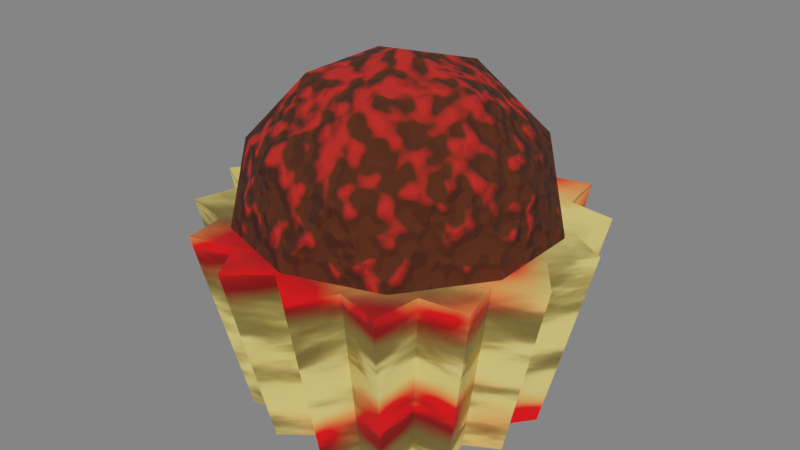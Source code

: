 # Source: Cupcake.blend  (saved by Blender 2.83.19; exported with 4.5.12 LTS)
import bpy
from mathutils import Matrix  # noqa: F401  (used for matrix-valued properties, if any)

bpy.ops.wm.read_factory_settings(use_empty=True)
scene = bpy.context.scene
scene.name = 'Scene'

# ---- collections
col_collection = bpy.data.collections.new('Collection'); scene.collection.children.link(col_collection)

# ---- images (referenced by path relative to the original .blend; pixels are not part of the script)
import os
ASSET_DIR = os.environ.get("B2B_ASSET_DIR", "")  # directory of the original .blend (textures are referenced by path, not embedded)
HERE = os.path.dirname(os.path.abspath(__file__))  # packed textures are extracted next to this script under _unpacked/

def load_image(name, relpath, width, height, colorspace="sRGB"):
    """Load a texture the original file referenced (path relative to the .blend, or extracted next to this script)."""
    p = next((c for c in (os.path.join(HERE, relpath), os.path.join(ASSET_DIR, relpath)) if relpath and os.path.exists(c)), "")
    if p:
        img = bpy.data.images.load(p, check_existing=True)
        img.name = name
    else:  # same state as the original file: an image datablock whose file is absent (Cycles renders it pink)
        img = bpy.data.images.new(name, width, height)
        img.source = "FILE"
        img.filepath = "//" + (relpath or name)
    img.colorspace_settings.name = colorspace
    return img
img_cupcakeholder = load_image('CupcakeHolder', 'CupcakeHolderNormal.png', 1024, 1024, 'sRGB')
img_cupcake = load_image('Cupcake', 'CupcakeNormal.png', 1024, 1024, 'sRGB')

# ---- materials (node trees are filled in below, after node groups)
mat_material = bpy.data.materials.new('Material')
mat_cake = bpy.data.materials.new('Cake')

# ---- material node trees
mat_material.use_nodes = True; mat_material.node_tree.nodes.clear()
mat_cake.use_nodes = True; mat_cake.node_tree.nodes.clear()

# ---- world
world_world = bpy.data.worlds.new('World'); scene.world = world_world
world_world.use_nodes = True; world_world.node_tree.nodes.clear()
_N = world_world.node_tree.nodes; _L = world_world.node_tree.links
n0 = _N.new('ShaderNodeOutputWorld'); n0.name = 'World Output'; n0.location = (300, 300)
n1 = _N.new('ShaderNodeBackground'); n1.name = 'Background'; n1.location = (10, 300)
n1.inputs[0].default_value = (1.0, 1.0, 1.0, 1.0)
n1.inputs[1].default_value = 0.2
_L.new(n1.outputs[0], n0.inputs[0])
n0.is_active_output = True
world_world.color = (0.05088, 0.05088, 0.05088)
world_world.use_sun_shadow = False
world_world.sun_shadow_jitter_overblur = 0.0

# ---- meshes
me_circle_001 = bpy.data.meshes.new('Circle.001')
me_circle_001.from_pydata([(0.0, 0.1034, 0.0), (-0.02429, 0.1221, 0.0), (-0.03956, 0.09552, 0.0), (-0.06917, 0.1035, 0.0), (-0.07311, 0.07311, 0.0), (-0.1035, 0.06917, 0.0), (-0.09552, 0.03956, 0.0), (-0.1221, 0.02429, 0.0), (-0.1034, 7.805e-09, 0.0), (-0.1221, -0.02429, 0.0), (-0.09552, -0.03956, 0.0), (-0.1035, -0.06917, 0.0), (-0.07311, -0.07311, 0.0), (-0.06917, -0.1035, 0.0), (-0.03956, -0.09552, 0.0), (-0.02429, -0.1221, 0.0), (3.369e-08, -0.1034, 0.0), (0.02429, -0.1221, 0.0), (0.03956, -0.09552, 0.0), (0.06917, -0.1035, 0.0), (0.07311, -0.07311, 0.0), (0.1035, -0.06917, 0.0), (0.09552, -0.03956, 0.0), (0.1221, -0.02429, 0.0), (0.1034, 9.983e-08, 0.0), (0.1221, 0.02429, 0.0), (0.09552, 0.03956, 0.0), (0.1035, 0.06917, 0.0), (0.07311, 0.07311, 0.0), (0.06917, 0.1035, 0.0), (0.03956, 0.09552, 0.0), (0.02429, 0.1221, 0.0), (-0.03207, 0.1612, 0.1589), (4.793e-09, 0.1365, 0.1589), (-0.05224, 0.1261, 0.1589), (-0.09133, 0.1367, 0.1589), (-0.09653, 0.09653, 0.1589), (-0.1367, 0.09133, 0.1589), (-0.1261, 0.05224, 0.1589), (-0.1612, 0.03207, 0.1589), (-0.1365, -8.087e-10, 0.1589), (-0.1612, -0.03207, 0.1589), (-0.1261, -0.05224, 0.1589), (-0.1367, -0.09133, 0.1589), (-0.09653, -0.09653, 0.1589), (-0.09133, -0.1367, 0.1589), (-0.05224, -0.1261, 0.1589), (-0.03207, -0.1612, 0.1589), (4.927e-08, -0.1365, 0.1589), (0.03207, -0.1612, 0.1589), (0.05224, -0.1261, 0.1589), (0.09133, -0.1367, 0.1589), (0.09653, -0.09653, 0.1589), (0.1367, -0.09133, 0.1589), (0.1261, -0.05224, 0.1589), (0.1612, -0.03207, 0.1589), (0.1365, 1.207e-07, 0.1589), (0.1612, 0.03207, 0.1589), (0.1261, 0.05224, 0.1589), (0.1367, 0.09133, 0.1589), (0.09653, 0.09653, 0.1589), (0.09133, 0.1367, 0.1589), (0.05224, 0.1261, 0.1589), (0.03207, 0.1612, 0.1589)], [], [(16, 14, 12, 10, 8, 6, 4, 2, 0, 30, 28, 26, 24, 22, 20, 18), (1, 0, 2), (3, 2, 4), (5, 4, 6), (7, 6, 8), (9, 8, 10), (11, 10, 12), (13, 12, 14), (15, 14, 16), (17, 16, 18), (19, 18, 20), (21, 20, 22), (23, 22, 24), (25, 24, 26), (27, 26, 28), (29, 28, 30), (31, 30, 0), (48, 50, 52, 54, 56, 58, 60, 62, 33, 34, 36, 38, 40, 42, 44, 46), (32, 34, 33), (35, 36, 34), (37, 38, 36), (39, 40, 38), (41, 42, 40), (43, 44, 42), (45, 46, 44), (47, 48, 46), (49, 50, 48), (51, 52, 50), (53, 54, 52), (55, 56, 54), (57, 58, 56), (59, 60, 58), (61, 62, 60), (63, 33, 62), (22, 54, 53, 21), (9, 41, 40, 8), (23, 55, 54, 22), (10, 42, 41, 9), (24, 56, 55, 23), (11, 43, 42, 10), (25, 57, 56, 24), (12, 44, 43, 11), (26, 58, 57, 25), (13, 45, 44, 12), (27, 59, 58, 26), (14, 46, 45, 13), (1, 32, 33, 0), (28, 60, 59, 27), (15, 47, 46, 14), (2, 34, 32, 1), (29, 61, 60, 28), (16, 48, 47, 15), (3, 35, 34, 2), (30, 62, 61, 29), (17, 49, 48, 16), (4, 36, 35, 3), (31, 63, 62, 30), (18, 50, 49, 17), (5, 37, 36, 4), (0, 33, 63, 31), (19, 51, 50, 18), (6, 38, 37, 5), (20, 52, 51, 19), (7, 39, 38, 6), (21, 53, 52, 20), (8, 40, 39, 7)])
_uv = me_circle_001.uv_layers.new(name='UVMap')
_uv.uv.foreach_set('vector', [0.6878, 0.2643, 0.7378, 0.2516, 0.7792, 0.2207, 0.8055, 0.1763, 0.8129, 0.1253, 0.8002, 0.07523, 0.7693, 0.03387, 0.725, 0.007487, 0.6739, 9.015e-05, 0.6238, 0.01281, 0.5825, 0.0437, 0.5561, 0.08807, 0.5487, 0.1392, 0.5614, 0.1892, 0.5923, 0.2305, 0.6367, 0.2569, 0.09722, 0.8245, 0.06507, 0.8163, 0.09596, 0.8577, 0.2092, 0.9253, 0.1763, 0.9301, 0.2207, 0.9564, 0.3512, 0.9756, 0.3227, 0.9925, 0.3737, 0.9999, 0.5016, 0.9677, 0.4817, 0.9942, 0.5318, 0.9815, 0.6376, 0.9028, 0.6294, 0.9349, 0.6707, 0.904, 0.7383, 0.7908, 0.7431, 0.8237, 0.7695, 0.7793, 0.7886, 0.6488, 0.8055, 0.6773, 0.8129, 0.6263, 0.7807, 0.4984, 0.8073, 0.5183, 0.7945, 0.4682, 0.7158, 0.3624, 0.748, 0.3706, 0.7171, 0.3293, 0.6038, 0.2617, 0.6367, 0.2569, 0.5923, 0.2305, 0.4618, 0.2114, 0.4904, 0.1945, 0.4393, 0.1871, 0.3114, 0.2193, 0.3313, 0.1927, 0.2813, 0.2055, 0.1755, 0.2842, 0.1837, 0.252, 0.1423, 0.2829, 0.07469, 0.3962, 0.06995, 0.3633, 0.04357, 0.4077, 0.02443, 0.5382, 0.007487, 0.5096, 9.015e-05, 0.5607, 0.03235, 0.6886, 0.005772, 0.6687, 0.01849, 0.7187, 0.6252, 0.4891, 0.5686, 0.4134, 0.4874, 0.3651, 0.3938, 0.3515, 0.3021, 0.3748, 0.2264, 0.4314, 0.1781, 0.5126, 0.1645, 0.6062, 0.1878, 0.6979, 0.2444, 0.7736, 0.3257, 0.8219, 0.4192, 0.8355, 0.5109, 0.8122, 0.5866, 0.7556, 0.6349, 0.6743, 0.6485, 0.5808, 0.193, 0.753, 0.2444, 0.7736, 0.1878, 0.6979, 0.2703, 0.8225, 0.3257, 0.8219, 0.2444, 0.7736, 0.3683, 0.8572, 0.4192, 0.8355, 0.3257, 0.8219, 0.4722, 0.8517, 0.5109, 0.8122, 0.4192, 0.8355, 0.566, 0.807, 0.5866, 0.7556, 0.5109, 0.8122, 0.6355, 0.7297, 0.6349, 0.6743, 0.5866, 0.7556, 0.6702, 0.6317, 0.6485, 0.5808, 0.6349, 0.6743, 0.6648, 0.5278, 0.6252, 0.4891, 0.6485, 0.5808, 0.62, 0.434, 0.5686, 0.4134, 0.6252, 0.4891, 0.5427, 0.3645, 0.4874, 0.3651, 0.5686, 0.4134, 0.4447, 0.3298, 0.3938, 0.3515, 0.4874, 0.3651, 0.3409, 0.3352, 0.3021, 0.3748, 0.3938, 0.3515, 0.247, 0.38, 0.2264, 0.4314, 0.3021, 0.3748, 0.1775, 0.4573, 0.1781, 0.5126, 0.2264, 0.4314, 0.1428, 0.5553, 0.1645, 0.6062, 0.1781, 0.5126, 0.1483, 0.6591, 0.1878, 0.6979, 0.1645, 0.6062, 0.4393, 0.1871, 0.3938, 0.3515, 0.4447, 0.3298, 0.4618, 0.2114, 0.6376, 0.9028, 0.566, 0.807, 0.5109, 0.8122, 0.6294, 0.9349, 0.3114, 0.2193, 0.3409, 0.3352, 0.3938, 0.3515, 0.3313, 0.1927, 0.6707, 0.904, 0.5866, 0.7556, 0.566, 0.807, 0.6376, 0.9028, 0.2813, 0.2055, 0.3021, 0.3748, 0.3409, 0.3352, 0.3114, 0.2193, 0.7383, 0.7908, 0.6355, 0.7297, 0.5866, 0.7556, 0.7431, 0.8237, 0.1755, 0.2842, 0.247, 0.38, 0.3021, 0.3748, 0.1837, 0.252, 0.7695, 0.7793, 0.6349, 0.6743, 0.6355, 0.7297, 0.7383, 0.7908, 0.1423, 0.2829, 0.2264, 0.4314, 0.247, 0.38, 0.1755, 0.2842, 0.7886, 0.6488, 0.6702, 0.6317, 0.6349, 0.6743, 0.8055, 0.6773, 0.07469, 0.3962, 0.1775, 0.4573, 0.2264, 0.4314, 0.06995, 0.3633, 0.8129, 0.6263, 0.6485, 0.5808, 0.6702, 0.6317, 0.7886, 0.6488, 0.09722, 0.8245, 0.193, 0.753, 0.1878, 0.6979, 0.06507, 0.8163, 0.04357, 0.4077, 0.1781, 0.5126, 0.1775, 0.4573, 0.07469, 0.3962, 0.7807, 0.4984, 0.6648, 0.5278, 0.6485, 0.5808, 0.8073, 0.5183, 0.09596, 0.8577, 0.2444, 0.7736, 0.193, 0.753, 0.09722, 0.8245, 0.02443, 0.5382, 0.1428, 0.5553, 0.1781, 0.5126, 0.007487, 0.5096, 0.7945, 0.4682, 0.6252, 0.4891, 0.6648, 0.5278, 0.7807, 0.4984, 0.2092, 0.9253, 0.2703, 0.8225, 0.2444, 0.7736, 0.1763, 0.9301, 9.015e-05, 0.5607, 0.1645, 0.6062, 0.1428, 0.5553, 0.02443, 0.5382, 0.7158, 0.3624, 0.62, 0.434, 0.6252, 0.4891, 0.748, 0.3706, 0.2207, 0.9564, 0.3257, 0.8219, 0.2703, 0.8225, 0.2092, 0.9253, 0.03235, 0.6886, 0.1483, 0.6591, 0.1645, 0.6062, 0.005772, 0.6687, 0.7171, 0.3293, 0.5686, 0.4134, 0.62, 0.434, 0.7158, 0.3624, 0.3512, 0.9756, 0.3683, 0.8572, 0.3257, 0.8219, 0.3227, 0.9925, 0.01849, 0.7187, 0.1878, 0.6979, 0.1483, 0.6591, 0.03235, 0.6886, 0.6038, 0.2617, 0.5427, 0.3645, 0.5686, 0.4134, 0.6367, 0.2569, 0.3737, 0.9999, 0.4192, 0.8355, 0.3683, 0.8572, 0.3512, 0.9756, 0.5923, 0.2305, 0.4874, 0.3651, 0.5427, 0.3645, 0.6038, 0.2617, 0.5016, 0.9677, 0.4722, 0.8517, 0.4192, 0.8355, 0.4817, 0.9942, 0.4618, 0.2114, 0.4447, 0.3298, 0.4874, 0.3651, 0.4904, 0.1945, 0.5318, 0.9815, 0.5109, 0.8122, 0.4722, 0.8517, 0.5016, 0.9677])
me_circle_001.materials.append(mat_material)
me_circle_001.use_remesh_fix_poles = True
me_circle_001.use_remesh_preserve_attributes = False
me_circle_001.use_mirror_vertex_groups = False
me_circle_001.update()
me_icosphere = bpy.data.meshes.new('Icosphere')
me_icosphere.from_pydata([(0.0, 0.0, 0.02706), (0.09606, -0.06979, 0.1004), (-0.03669, -0.1129, 0.1004), (-0.1187, 0.0, 0.1004), (-0.03669, 0.1129, 0.1004), (0.09606, 0.06979, 0.1004), (0.03669, -0.1129, 0.2192), (-0.09606, -0.06979, 0.2192), (-0.09606, 0.06979, 0.2192), (0.03669, 0.1129, 0.2192), (0.1187, 0.0, 0.2192), (0.0, 0.0, 0.2926), (-0.02157, -0.06638, 0.04688), (0.05646, -0.04102, 0.04688), (0.0349, -0.1074, 0.09002), (0.1129, 0.0, 0.09002), (0.05646, 0.04102, 0.04688), (-0.06979, 0.0, 0.04688), (-0.09136, -0.06638, 0.09002), (-0.02157, 0.06638, 0.04688), (-0.09136, 0.06638, 0.09002), (0.0349, 0.1074, 0.09002), (0.1263, -0.04102, 0.1598), (0.1263, 0.04102, 0.1598), (0.0, -0.1328, 0.1598), (0.07803, -0.1074, 0.1598), (-0.1263, -0.04102, 0.1598), (-0.07803, -0.1074, 0.1598), (-0.07803, 0.1074, 0.1598), (-0.1263, 0.04102, 0.1598), (0.07803, 0.1074, 0.1598), (0.0, 0.1328, 0.1598), (0.09136, -0.06638, 0.2296), (-0.0349, -0.1074, 0.2296), (-0.1129, 0.0, 0.2296), (-0.0349, 0.1074, 0.2296), (0.09136, 0.06638, 0.2296), (0.02157, -0.06638, 0.2727), (0.06979, 0.0, 0.2727), (-0.05646, -0.04102, 0.2727), (-0.05646, 0.04102, 0.2727), (0.02157, 0.06638, 0.2727)], [], [(0, 13, 12), (1, 13, 15), (0, 12, 17), (0, 17, 19), (0, 19, 16), (1, 15, 22), (2, 14, 24), (3, 18, 26), (4, 20, 28), (5, 21, 30), (1, 22, 25), (2, 24, 27), (3, 26, 29), (4, 28, 31), (5, 30, 23), (6, 32, 37), (7, 33, 39), (8, 34, 40), (9, 35, 41), (10, 36, 38), (38, 41, 11), (38, 36, 41), (36, 9, 41), (41, 40, 11), (41, 35, 40), (35, 8, 40), (40, 39, 11), (40, 34, 39), (34, 7, 39), (39, 37, 11), (39, 33, 37), (33, 6, 37), (37, 38, 11), (37, 32, 38), (32, 10, 38), (23, 36, 10), (23, 30, 36), (30, 9, 36), (31, 35, 9), (31, 28, 35), (28, 8, 35), (29, 34, 8), (29, 26, 34), (26, 7, 34), (27, 33, 7), (27, 24, 33), (24, 6, 33), (25, 32, 6), (25, 22, 32), (22, 10, 32), (30, 31, 9), (30, 21, 31), (21, 4, 31), (28, 29, 8), (28, 20, 29), (20, 3, 29), (26, 27, 7), (26, 18, 27), (18, 2, 27), (24, 25, 6), (24, 14, 25), (14, 1, 25), (22, 23, 10), (22, 15, 23), (15, 5, 23), (16, 21, 5), (16, 19, 21), (19, 4, 21), (19, 20, 4), (19, 17, 20), (17, 3, 20), (17, 18, 3), (17, 12, 18), (12, 2, 18), (15, 16, 5), (15, 13, 16), (13, 0, 16), (12, 14, 2), (12, 13, 14), (13, 1, 14)])
_uv = me_icosphere.uv_layers.new(name='UVMap')
_uv.uv.foreach_set('vector', [0.8182, 0.0, 0.7727, 0.07873, 0.8636, 0.07873, 0.7273, 0.1575, 0.6818, 0.07873, 0.6364, 0.1575, 0.09091, 0.0, 0.04545, 0.07873, 0.1364, 0.07873, 0.2727, 0.0, 0.2273, 0.07873, 0.3182, 0.07873, 0.4545, 0.0, 0.4091, 0.07873, 0.5, 0.07873, 0.7273, 0.1575, 0.6364, 0.1575, 0.6818, 0.2362, 0.9091, 0.1575, 0.8182, 0.1575, 0.8636, 0.2362, 0.1818, 0.1575, 0.09091, 0.1575, 0.1364, 0.2362, 0.3636, 0.1575, 0.2727, 0.1575, 0.3182, 0.2362, 0.5455, 0.1575, 0.4545, 0.1575, 0.5, 0.2362, 0.7273, 0.1575, 0.6818, 0.2362, 0.7727, 0.2362, 0.9091, 0.1575, 0.8636, 0.2362, 0.9545, 0.2362, 0.1818, 0.1575, 0.1364, 0.2362, 0.2273, 0.2362, 0.3636, 0.1575, 0.3182, 0.2362, 0.4091, 0.2362, 0.5455, 0.1575, 0.5, 0.2362, 0.5909, 0.2362, 0.8182, 0.3149, 0.7273, 0.3149, 0.7727, 0.3937, 1.0, 0.3149, 0.9091, 0.3149, 0.9545, 0.3937, 0.2727, 0.3149, 0.1818, 0.3149, 0.2273, 0.3937, 0.4545, 0.3149, 0.3636, 0.3149, 0.4091, 0.3937, 0.6364, 0.3149, 0.5455, 0.3149, 0.5909, 0.3937, 0.5909, 0.3937, 0.5, 0.3937, 0.5455, 0.4724, 0.5909, 0.3937, 0.5455, 0.3149, 0.5, 0.3937, 0.5455, 0.3149, 0.4545, 0.3149, 0.5, 0.3937, 0.4091, 0.3937, 0.3182, 0.3937, 0.3636, 0.4724, 0.4091, 0.3937, 0.3636, 0.3149, 0.3182, 0.3937, 0.3636, 0.3149, 0.2727, 0.3149, 0.3182, 0.3937, 0.2273, 0.3937, 0.1364, 0.3937, 0.1818, 0.4724, 0.2273, 0.3937, 0.1818, 0.3149, 0.1364, 0.3937, 0.1818, 0.3149, 0.09091, 0.3149, 0.1364, 0.3937, 0.9545, 0.3937, 0.8636, 0.3937, 0.9091, 0.4724, 0.9545, 0.3937, 0.9091, 0.3149, 0.8636, 0.3937, 0.9091, 0.3149, 0.8182, 0.3149, 0.8636, 0.3937, 0.7727, 0.3937, 0.6818, 0.3937, 0.7273, 0.4724, 0.7727, 0.3937, 0.7273, 0.3149, 0.6818, 0.3937, 0.7273, 0.3149, 0.6364, 0.3149, 0.6818, 0.3937, 0.5909, 0.2362, 0.5455, 0.3149, 0.6364, 0.3149, 0.5909, 0.2362, 0.5, 0.2362, 0.5455, 0.3149, 0.5, 0.2362, 0.4545, 0.3149, 0.5455, 0.3149, 0.4091, 0.2362, 0.3636, 0.3149, 0.4545, 0.3149, 0.4091, 0.2362, 0.3182, 0.2362, 0.3636, 0.3149, 0.3182, 0.2362, 0.2727, 0.3149, 0.3636, 0.3149, 0.2273, 0.2362, 0.1818, 0.3149, 0.2727, 0.3149, 0.2273, 0.2362, 0.1364, 0.2362, 0.1818, 0.3149, 0.1364, 0.2362, 0.09091, 0.3149, 0.1818, 0.3149, 0.9545, 0.2362, 0.9091, 0.3149, 1.0, 0.3149, 0.9545, 0.2362, 0.8636, 0.2362, 0.9091, 0.3149, 0.8636, 0.2362, 0.8182, 0.3149, 0.9091, 0.3149, 0.7727, 0.2362, 0.7273, 0.3149, 0.8182, 0.3149, 0.7727, 0.2362, 0.6818, 0.2362, 0.7273, 0.3149, 0.6818, 0.2362, 0.6364, 0.3149, 0.7273, 0.3149, 0.5, 0.2362, 0.4091, 0.2362, 0.4545, 0.3149, 0.5, 0.2362, 0.4545, 0.1575, 0.4091, 0.2362, 0.4545, 0.1575, 0.3636, 0.1575, 0.4091, 0.2362, 0.3182, 0.2362, 0.2273, 0.2362, 0.2727, 0.3149, 0.3182, 0.2362, 0.2727, 0.1575, 0.2273, 0.2362, 0.2727, 0.1575, 0.1818, 0.1575, 0.2273, 0.2362, 0.1364, 0.2362, 0.04545, 0.2362, 0.09091, 0.3149, 0.1364, 0.2362, 0.09091, 0.1575, 0.04545, 0.2362, 0.09091, 0.1575, 0.0, 0.1575, 0.04545, 0.2362, 0.8636, 0.2362, 0.7727, 0.2362, 0.8182, 0.3149, 0.8636, 0.2362, 0.8182, 0.1575, 0.7727, 0.2362, 0.8182, 0.1575, 0.7273, 0.1575, 0.7727, 0.2362, 0.6818, 0.2362, 0.5909, 0.2362, 0.6364, 0.3149, 0.6818, 0.2362, 0.6364, 0.1575, 0.5909, 0.2362, 0.6364, 0.1575, 0.5455, 0.1575, 0.5909, 0.2362, 0.5, 0.07873, 0.4545, 0.1575, 0.5455, 0.1575, 0.5, 0.07873, 0.4091, 0.07873, 0.4545, 0.1575, 0.4091, 0.07873, 0.3636, 0.1575, 0.4545, 0.1575, 0.3182, 0.07873, 0.2727, 0.1575, 0.3636, 0.1575, 0.3182, 0.07873, 0.2273, 0.07873, 0.2727, 0.1575, 0.2273, 0.07873, 0.1818, 0.1575, 0.2727, 0.1575, 0.1364, 0.07873, 0.09091, 0.1575, 0.1818, 0.1575, 0.1364, 0.07873, 0.04545, 0.07873, 0.09091, 0.1575, 0.04545, 0.07873, 0.0, 0.1575, 0.09091, 0.1575, 0.6364, 0.1575, 0.5909, 0.07873, 0.5455, 0.1575, 0.6364, 0.1575, 0.6818, 0.07873, 0.5909, 0.07873, 0.6818, 0.07873, 0.6364, 0.0, 0.5909, 0.07873, 0.8636, 0.07873, 0.8182, 0.1575, 0.9091, 0.1575, 0.8636, 0.07873, 0.7727, 0.07873, 0.8182, 0.1575, 0.7727, 0.07873, 0.7273, 0.1575, 0.8182, 0.1575])
me_icosphere.materials.append(mat_cake)
me_icosphere.use_remesh_fix_poles = True
me_icosphere.use_remesh_preserve_attributes = False
me_icosphere.use_mirror_vertex_groups = False
me_icosphere.update()

# ---- objects
ob_circle = bpy.data.objects.new('Circle', me_circle_001)
ob_icosphere = bpy.data.objects.new('Icosphere', me_icosphere)
_N = mat_material.node_tree.nodes; _L = mat_material.node_tree.links
n0 = _N.new('ShaderNodeOutputMaterial'); n0.name = 'Material Output'; n0.location = (427, 300)
n1 = _N.new('ShaderNodeMixShader'); n1.name = 'Mix Shader'; n1.location = (179, 191)
n2 = _N.new('ShaderNodeBsdfPrincipled'); n2.name = 'Principled BSDF.001'; n2.location = (-438, 924)
n2.distribution = 'GGX'
n2.subsurface_method = 'BURLEY'
n2.inputs[0].default_value = (0.8, 0.5902, 0.1496, 1.0)
n2.inputs[2].default_value = 1.0
n2.inputs[3].default_value = 1.45
n2.inputs[27].default_value = (0.0, 0.0, 0.0, 1.0)
n2.inputs[28].default_value = 1.0
n3 = _N.new('ShaderNodeBsdfPrincipled'); n3.name = 'Principled BSDF'; n3.location = (-194, 41)
n3.distribution = 'GGX'
n3.subsurface_method = 'BURLEY'
n3.inputs[2].default_value = 1.0
n3.inputs[3].default_value = 1.45
n3.inputs[27].default_value = (0.0, 0.0, 0.0, 1.0)
n3.inputs[28].default_value = 1.0
n4 = _N.new('ShaderNodeTexNoise'); n4.name = 'Musgrave Texture'; n4.location = (-1274, -165)
n4.width = 150
n4.normalize = False
n4.inputs[2].default_value = 2.6
n4.inputs[3].default_value = 3.9
n4.inputs[4].default_value = 0.25
n5 = _N.new('ShaderNodeValToRGB'); n5.name = 'ColorRamp'; n5.location = (-824, 80)
while len(n5.color_ramp.elements) > 1: n5.color_ramp.elements.remove(n5.color_ramp.elements[-1])
n5.color_ramp.elements[0].position = 0.0; n5.color_ramp.elements[0].color = (0.7991, 0.5906, 0.15, 1.0)
_e = n5.color_ramp.elements.new(0.3636); _e.color = (1.0, 0.0, 0.001929, 1.0)
n6 = _N.new('ShaderNodeBump'); n6.name = 'Bump'; n6.location = (-434, -240)
n6.inputs[0].default_value = 0.5083
n6.inputs[1].default_value = 0.1
n6.inputs[2].default_value = 1.0
n7 = _N.new('ShaderNodeMath'); n7.name = 'Math'; n7.location = (-690, -279)
n7.inputs[2].default_value = 0.0
n8 = _N.new('ShaderNodeTexNoise'); n8.name = 'Musgrave Texture.001'; n8.location = (-933, -388)
n8.width = 150
n8.normalize = False
n8.inputs[2].default_value = 2.6
n8.inputs[3].default_value = 3.9
n8.inputs[4].default_value = 0.25
n9 = _N.new('ShaderNodeTexImage'); n9.name = 'Image Texture'; n9.location = (-1871, 287)
n9.image = img_cupcakeholder
n10 = _N.new('ShaderNodeTexCoord'); n10.name = 'Texture Coordinate'; n10.location = (-2031, -86)
n10.object = ob_circle
_L.new(n3.outputs[0], n1.inputs[2])
_L.new(n1.outputs[0], n0.inputs[0])
_L.new(n5.outputs[0], n3.inputs[0])
_L.new(n5.outputs[1], n1.inputs[0])
_L.new(n2.outputs[0], n1.inputs[1])
_L.new(n4.outputs[0], n7.inputs[0])
_L.new(n4.outputs[0], n5.inputs[0])
_L.new(n6.outputs[0], n2.inputs[5])
_L.new(n6.outputs[0], n3.inputs[5])
_L.new(n7.outputs[0], n6.inputs[3])
_L.new(n8.outputs[0], n7.inputs[1])
_L.new(n10.outputs[1], n6.inputs[4])
n0.is_active_output = True
_N = mat_cake.node_tree.nodes; _L = mat_cake.node_tree.links
n0 = _N.new('ShaderNodeOutputMaterial'); n0.name = 'Material Output'; n0.location = (1158, 285)
n1 = _N.new('ShaderNodeBsdfPrincipled'); n1.name = 'Principled BSDF'; n1.location = (803, 277)
n1.distribution = 'GGX'
n1.subsurface_method = 'BURLEY'
n1.inputs[2].default_value = 1.0
n1.inputs[3].default_value = 1.45
n1.inputs[27].default_value = (0.0, 0.0, 0.0, 1.0)
n1.inputs[28].default_value = 1.0
n2 = _N.new('ShaderNodeValToRGB'); n2.name = 'ColorRamp'; n2.location = (369, 189)
while len(n2.color_ramp.elements) > 1: n2.color_ramp.elements.remove(n2.color_ramp.elements[-1])
n2.color_ramp.elements[0].position = 0.3182; n2.color_ramp.elements[0].color = (0.06963, 0.01468, 0.00242, 1.0)
_e = n2.color_ramp.elements.new(0.7818); _e.color = (0.5225, 0.014, 0.009508, 1.0)
n3 = _N.new('ShaderNodeMath'); n3.name = 'Math.001'; n3.location = (-138, -6)
n3.inputs[2].default_value = 0.0
n4 = _N.new('ShaderNodeTexImage'); n4.name = 'Image Texture'; n4.location = (-1789, 318)
n4.image = img_cupcake
n5 = _N.new('ShaderNodeValToRGB'); n5.name = 'ColorRamp.001'; n5.location = (71, 132)
n5.color_ramp.interpolation = 'B_SPLINE'
while len(n5.color_ramp.elements) > 1: n5.color_ramp.elements.remove(n5.color_ramp.elements[-1])
n5.color_ramp.elements[0].position = 0.3682; n5.color_ramp.elements[0].color = (0.0, 0.0, 0.0, 1.0)
_e = n5.color_ramp.elements.new(0.9455); _e.color = (1.0, 1.0, 1.0, 1.0)
n6 = _N.new('ShaderNodeTexCoord'); n6.name = 'Texture Coordinate'; n6.location = (-1582, 50)
n6.object = ob_icosphere
n7 = _N.new('ShaderNodeMapping'); n7.name = 'Mapping'; n7.location = (-1044, 400)
n7.inputs[1].default_value = (-0.5, -0.4, -1.2)
n8 = _N.new('ShaderNodeTexGradient'); n8.name = 'Gradient Texture'; n8.location = (-754, 324)
n8.gradient_type = 'SPHERICAL'
n9 = _N.new('ShaderNodeTexNoise'); n9.name = 'Musgrave Texture.001'; n9.location = (-703, 68)
n9.width = 150
n9.normalize = False
n9.inputs[2].default_value = 17.3
n9.inputs[3].default_value = 1.0
n9.inputs[4].default_value = 0.25
n10 = _N.new('ShaderNodeBump'); n10.name = 'Bump'; n10.location = (576, -141)
n10.inputs[0].default_value = 0.375
n10.inputs[1].default_value = 2.3
n10.inputs[2].default_value = 1.0
_L.new(n1.outputs[0], n0.inputs[0])
_L.new(n5.outputs[0], n2.inputs[0])
_L.new(n5.outputs[0], n10.inputs[3])
_L.new(n6.outputs[1], n10.inputs[4])
_L.new(n3.outputs[0], n5.inputs[0])
_L.new(n9.outputs[0], n3.inputs[1])
_L.new(n7.outputs[0], n8.inputs[0])
_L.new(n6.outputs[0], n7.inputs[0])
_L.new(n2.outputs[0], n1.inputs[0])
_L.new(n8.outputs[1], n3.inputs[0])
_L.new(n10.outputs[0], n1.inputs[5])
n0.is_active_output = True

# ---- transforms, parenting, visibility, modifiers, constraints
ob_circle.location = (0.0, 0.0, 0.0)
ob_circle.lineart.crease_threshold = 0.0
ob_icosphere.location = (0.0, 0.0, -0.003213)
ob_icosphere.lineart.crease_threshold = 0.0

# ---- collection membership
col_collection.objects.link(ob_circle)
col_collection.objects.link(ob_icosphere)

# ---- scene / render settings (as saved in the file)
scene.frame_start = 1; scene.frame_end = 250; scene.frame_set(1)
scene.render.engine = 'CYCLES'
scene.cycles.use_denoising = False
scene.cycles.samples = 128
scene.cycles.sampling_pattern = 'TABULATED_SOBOL'
scene.cycles.use_adaptive_sampling = False
scene.cycles.use_light_tree = False
scene.cycles.bake_type = 'NORMAL'
scene.view_settings.view_transform = 'Filmic'
bpy.context.view_layer.update()

# ---- added for rendering (the .blend has no active camera and no usable light): camera, sun
cam_auto = bpy.data.cameras.new('AutoCamera')
cam_auto.lens = 50.0
cam_auto.sensor_width = 36.0
cam_auto.clip_end = 1000.0
ob_auto_camera = bpy.data.objects.new('AutoCamera', cam_auto)
scene.collection.objects.link(ob_auto_camera)
ob_auto_camera.location = (0.499682, -0.599619, 0.544422)
ob_auto_camera.rotation_euler = (1.09748, -7.21219e-08, 0.694738)
scene.camera = ob_auto_camera
light_auto_sun = bpy.data.lights.new('AutoSun', 'SUN')
light_auto_sun.energy = 3.0
light_auto_sun.angle = 0.0523599
ob_auto_sun = bpy.data.objects.new('AutoSun', light_auto_sun)
scene.collection.objects.link(ob_auto_sun)
ob_auto_sun.rotation_euler = (0.872665, 0.174533, 0.523599)
bpy.context.view_layer.update()
